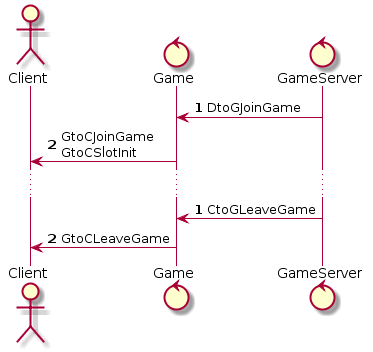

The diagram above was rendered by PlantUML. Its source (embedded in the PNG):
@startuml
actor Client
control Game
control GameServer

autonumber 1
GameServer -> Game: DtoGJoinGame
Game -> Client: GtoCJoinGame\nGtoCSlotInit
...
autonumber 1
GameServer -> Game: CtoGLeaveGame
Game -> Client: GtoCLeaveGame
@enduml